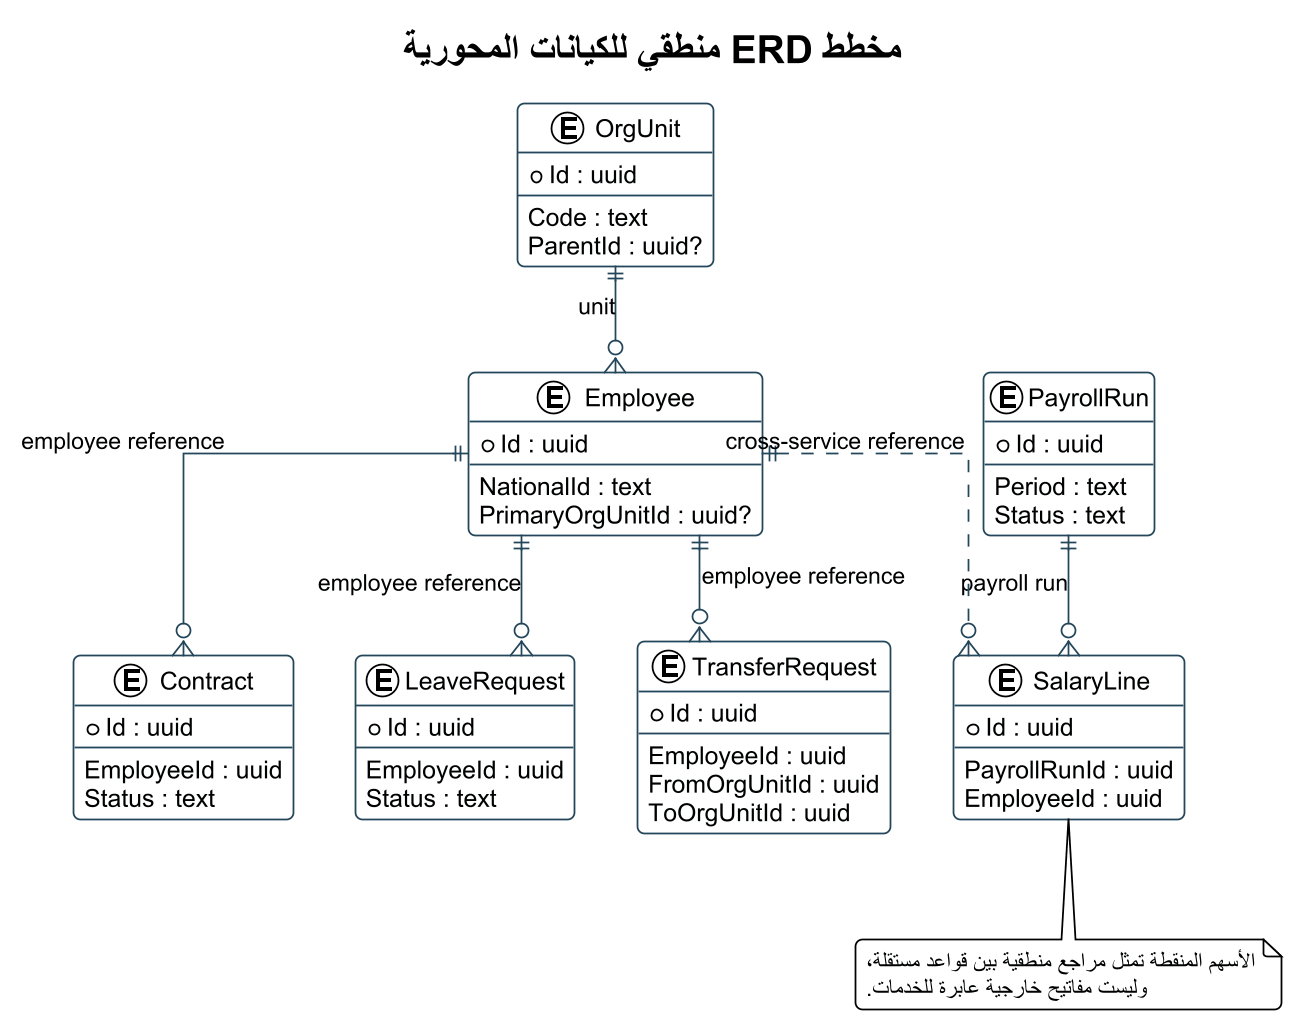

The diagram above was rendered by PlantUML. Its source (embedded in the PNG):
@startuml
!theme plain
skinparam backgroundColor #FFFFFF
skinparam defaultFontName Arial
skinparam shadowing false
skinparam roundcorner 8
skinparam linetype ortho
skinparam dpi 170
skinparam ArrowColor #24465A
skinparam ActorBorderColor #0F6B73
skinparam ActorBackgroundColor #E6F3F3
skinparam UsecaseBorderColor #0F6B73
skinparam UsecaseBackgroundColor #F4FAFA
skinparam RectangleBorderColor #24465A
skinparam RectangleBackgroundColor #F8FBFC
skinparam ComponentBorderColor #24465A
skinparam ComponentBackgroundColor #F4F7F8
skinparam ClassBorderColor #24465A
skinparam ClassBackgroundColor #F8FBFC
skinparam SequenceLifeLineBorderColor #78909C
skinparam SequenceParticipantBorderColor #24465A
skinparam SequenceParticipantBackgroundColor #F4F7F8

title مخطط ERD منطقي للكيانات المحورية
entity "OrgUnit" as Org {
  * Id : uuid
  --
  Code : text
  ParentId : uuid?
}
entity "Employee" as Emp {
  * Id : uuid
  --
  NationalId : text
  PrimaryOrgUnitId : uuid?
}
entity "Contract" as Contract {
  * Id : uuid
  --
  EmployeeId : uuid
  Status : text
}
entity "LeaveRequest" as Leave {
  * Id : uuid
  --
  EmployeeId : uuid
  Status : text
}
entity "TransferRequest" as Transfer {
  * Id : uuid
  --
  EmployeeId : uuid
  FromOrgUnitId : uuid
  ToOrgUnitId : uuid
}
entity "PayrollRun" as Run {
  * Id : uuid
  --
  Period : text
  Status : text
}
entity "SalaryLine" as Salary {
  * Id : uuid
  --
  PayrollRunId : uuid
  EmployeeId : uuid
}
Org ||--o{ Emp : unit
Emp ||--o{ Contract : employee reference
Emp ||--o{ Leave : employee reference
Emp ||--o{ Transfer : employee reference
Run ||--o{ Salary : payroll run
Emp ||..o{ Salary : cross-service reference
note bottom
الأسهم المنقطة تمثل مراجع منطقية بين قواعد مستقلة،
وليست مفاتيح خارجية عابرة للخدمات.
end note
@enduml